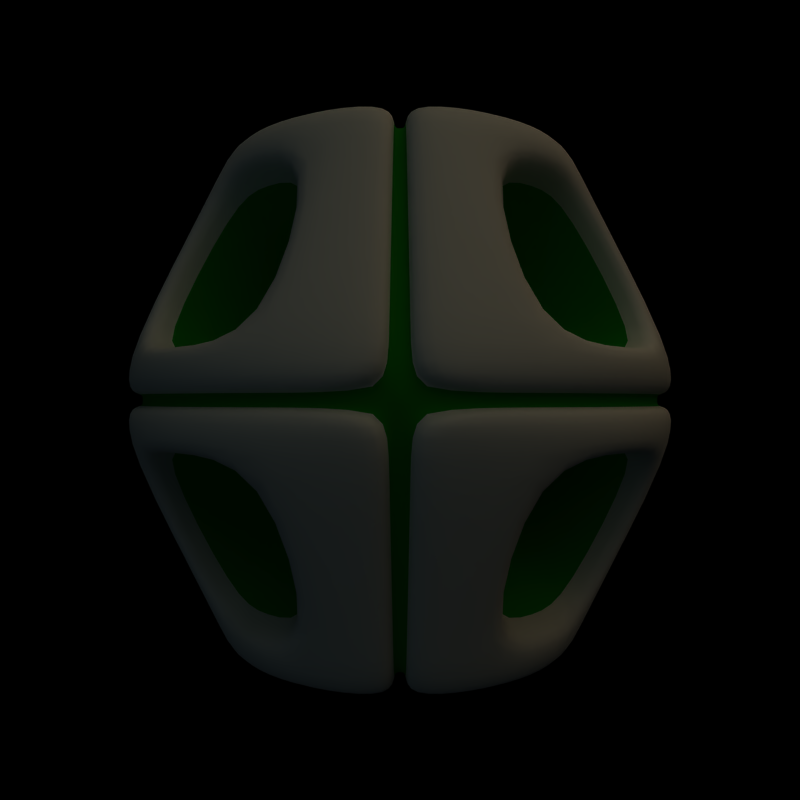# Source: Enemy1.blend  (saved by Blender 2.49.2; exported with 4.5.12 LTS)
import bpy
from mathutils import Matrix  # noqa: F401  (used for matrix-valued properties, if any)

bpy.ops.wm.read_factory_settings(use_empty=True)
scene = bpy.context.scene
scene.name = 'Enemy1'

# ---- collections
col_collection_1 = bpy.data.collections.new('Collection 1'); scene.collection.children.link(col_collection_1)

# ---- materials (node trees are filled in below, after node groups)
mat_material_010 = bpy.data.materials.new('Material.010')
mat_material_010.alpha_threshold = 0.0
mat_material_010.roughness = 0.5
mat_material_010.line_color = (0.0, 0.0, 0.0, 1.0)
mat_material_011 = bpy.data.materials.new('Material.011')
mat_material_011.alpha_threshold = 0.0
mat_material_011.diffuse_color = (0.03852, 0.4901, 0.02762, 1.0)
mat_material_011.roughness = 0.5
mat_material_011.line_color = (0.0, 0.0, 0.0, 1.0)

# ---- material node trees

# ---- world
world_world_003 = bpy.data.worlds.new('World.003'); scene.world = world_world_003
world_world_003.color = (0.0, 0.0, 0.0)
world_world_003.use_sun_shadow = False
world_world_003.sun_shadow_jitter_overblur = 0.0
world_world_003.cycles.sampling_method = 'MANUAL'
world_world_003.cycles.sample_map_resolution = 256

# ---- cameras
cam_camera_003 = bpy.data.cameras.new('Camera.003')
cam_camera_003.passepartout_alpha = 0.2
cam_camera_003.clip_end = 100.0
cam_camera_003.lens = 35.0
cam_camera_003.ortho_scale = 7.314
cam_camera_003.show_passepartout = False
cam_camera_003.show_safe_areas = True
cam_camera_003.dof.focus_distance = 0.0
cam_camera_003.dof.aperture_fstop = 128.0

# ---- lights
light_lamp_002 = bpy.data.lights.new('Lamp.002', 'SUN')
light_lamp_002.color = (0.5174, 0.7134, 0.7841)
light_lamp_002.transmission_factor = 0.0
light_lamp_002.angle = 1.571
light_lamp_002.energy = 0.3
light_lamp_002.shadow_buffer_clip_start = 0.5
light_lamp_002.shadow_soft_size = 1.0
light_lamp_002.shadow_cascade_max_distance = 1000.0
light_lamp_002.cycles.use_multiple_importance_sampling = False
light_lamp_003 = bpy.data.lights.new('Lamp.003', 'SUN')
light_lamp_003.color = (0.5174, 0.7134, 0.7841)
light_lamp_003.transmission_factor = 0.0
light_lamp_003.angle = 1.571
light_lamp_003.energy = 0.3
light_lamp_003.shadow_buffer_clip_start = 0.5
light_lamp_003.shadow_soft_size = 1.0
light_lamp_003.shadow_cascade_max_distance = 1000.0
light_lamp_003.cycles.use_multiple_importance_sampling = False
light_spot_001 = bpy.data.lights.new('Spot.001', 'SUN')
light_spot_001.color = (0.9924, 0.8644, 0.6458)
light_spot_001.transmission_factor = 0.0
light_spot_001.cutoff_distance = 30.0
light_spot_001.angle = 1.571
light_spot_001.energy = 1.0
light_spot_001.shadow_buffer_clip_start = 1.001
light_spot_001.shadow_soft_size = 1.0
light_spot_001.shadow_cascade_max_distance = 1000.0
light_spot_001.cycles.use_multiple_importance_sampling = False

# ---- meshes
me_circle = bpy.data.meshes.new('Circle')
me_circle.from_pydata([(11.53, -4.776, 2.0), (8.825, -8.825, 2.0), (4.776, -11.53, 2.0), (8.071, -3.343, 9.6), (6.177, -6.177, 9.6), (3.343, -8.071, 9.6), (3.343, -8.071, 2.0), (1.872, -4.52, 5.856), (3.459, -3.459, 5.856), (4.52, -1.872, 5.856), (8.071, -3.343, 2.0), (6.177, -6.177, 2.0), (4.418, -10.67, 2.0), (2.961, -7.149, 1.6), (3.092, -7.466, 9.03), (2.073, -5.004, 6.312), (5.714, -5.714, 9.03), (3.83, -3.83, 6.312), (7.466, -3.092, 9.03), (5.004, -2.073, 6.312), (10.67, -4.418, 2.0), (7.149, -2.961, 1.6), (8.163, -8.163, 2.0), (5.471, -5.471, 1.6), (7.264, -3.009, 11.44), (5.56, -5.56, 11.44), (3.009, -7.264, 11.44), (5.462, -2.263, 11.42), (4.181, -4.181, 11.42), (2.263, -5.462, 11.42), (11.53, -4.776, 0.3), (8.825, -8.825, 0.3), (4.776, -11.53, 0.3), (0.3821, -12.4, 2.0), (0.2675, -8.683, 9.6), (0.2407, -7.815, 11.44), (0.181, -5.877, 11.42), (0.3821, -12.4, 0.3), (0.363, -11.78, 0.285), (0.363, -11.78, 1.9), (0.2287, -7.424, 10.87), (0.172, -5.583, 10.85), (0.2541, -8.249, 9.12), (4.537, -10.95, 0.285), (8.481e-07, -5.617, 10.85), (1.79e-06, -11.86, 0.0), (0.363, -11.78, 0.0), (4.537, -10.95, 0.0), (8.383, -8.383, 0.285), (10.95, -4.537, 0.285), (1.79e-06, -11.86, 0.285), (1.79e-06, -11.86, 1.9), (11.86, -5.182e-07, 0.0), (1.128e-06, -7.469, 10.87), (1.253e-06, -8.299, 9.12), (8.383, -8.383, 0.0), (10.95, -4.537, 0.0), (12.39, -0.4537, 2.0), (8.673, -0.3176, 9.6), (7.806, -0.2858, 11.44), (5.87, -0.2149, 11.42), (12.39, -0.4537, 0.3), (11.77, -0.431, 0.0), (11.77, -0.431, 0.285), (11.52, -0.422, 1.86), (5.459, -0.1999, 10.62), (7.259, -0.2658, 10.64), (8.066, -0.2954, 8.928), (5.499, -2.404e-07, 10.62), (11.86, -5.182e-07, 0.285), (11.61, -5.073e-07, 1.86), (7.312, -3.196e-07, 10.64), (8.124, -3.551e-07, 8.928)], [], [(6, 11, 8, 7), (10, 9, 8, 11), (2, 12, 14, 5), (12, 13, 15, 14), (13, 6, 7, 15), (5, 14, 16, 4), (14, 15, 17, 16), (15, 7, 8, 17), (3, 4, 16, 18), (18, 16, 17, 19), (19, 17, 8, 9), (0, 3, 18, 20), (20, 18, 19, 21), (21, 19, 9, 10), (1, 22, 12, 2), (22, 23, 13, 12), (23, 11, 6, 13), (1, 0, 20, 22), (22, 20, 21, 23), (23, 21, 10, 11), (3, 24, 25, 4), (5, 4, 25, 26), (24, 27, 28, 25), (26, 25, 28, 29), (30, 0, 1, 31), (2, 32, 31, 1), (5, 34, 33, 2), (26, 35, 34, 5), (29, 36, 35, 26), (37, 32, 2, 33), (37, 33, 39, 38), (35, 36, 41, 40), (34, 35, 40, 42), (33, 34, 42, 39), (32, 37, 38, 43), (31, 32, 43, 48), (30, 31, 48, 49), (46, 47, 43, 38), (45, 46, 38, 50), (50, 38, 39, 51), (41, 44, 53, 40), (40, 53, 54, 42), (42, 54, 51, 39), (43, 47, 55, 48), (48, 55, 56, 49), (0, 57, 58, 3), (3, 58, 59, 24), (24, 59, 60, 27), (57, 0, 30, 61), (61, 30, 49, 63), (56, 62, 63, 49), (57, 61, 63, 64), (60, 59, 66, 65), (59, 58, 67, 66), (58, 57, 64, 67), (70, 64, 63, 69), (66, 71, 68, 65), (67, 72, 71, 66), (64, 70, 72, 67), (52, 69, 63, 62)])
me_circle.polygons.foreach_set('use_smooth', [True] * 60)
me_circle.polygons.foreach_set('material_index', [1, 1, 0, 1, 1, 0, 1, 1, 0, 1, 1, 0, 1, 1, 0, 1, 1, 0, 1, 1, 0, 0, 0, 0, 0, 0, 0, 0, 0, 0, 0, 0, 0, 0, 0, 0, 0, 1, 1, 1, 1, 1, 1, 1, 1, 0, 0, 0, 0, 0, 1, 0, 0, 0, 0, 1, 1, 1, 1, 1])
me_circle.materials.append(mat_material_010)
me_circle.materials.append(mat_material_011)
me_circle.use_remesh_preserve_volume = False
me_circle.use_remesh_preserve_attributes = False
me_circle.use_mirror_vertex_groups = False
me_circle.update()

# ---- objects
ob_circle = bpy.data.objects.new('Circle', me_circle)
ob_lamp_003 = bpy.data.objects.new('Lamp.003', light_lamp_002)
ob_lamp_004 = bpy.data.objects.new('Lamp.004', light_lamp_003)
ob_lamp_005 = bpy.data.objects.new('Lamp.005', light_spot_001)
ob_camera_003 = bpy.data.objects.new('Camera.003', cam_camera_003)

# ---- transforms, parenting, visibility, modifiers, constraints
ob_circle.location = (0.0, 0.0, 0.0)
ob_circle.rotation_euler = (-1.49e-08, 1.49e-08, -1.571)
ob_circle.lock_rotations_4d = False
ob_circle.empty_display_type = 'ARROWS'
ob_circle.lineart.crease_threshold = 0.0
_m = ob_circle.modifiers.new('Mirror', 'MIRROR')
_m.use_axis = (True, True, True)
_m = ob_circle.modifiers.new('Subsurf', 'SUBSURF')
_m.uv_smooth = 'PRESERVE_CORNERS'
_m.quality = 2
_m.levels = 2
_m.show_only_control_edges = False
ob_lamp_003.location = (-18.22, -19.61, -21.72)
ob_lamp_003.rotation_euler = (0.7129, -2.619, -0.1175)
ob_lamp_003.lock_rotations_4d = False
ob_lamp_003.empty_display_type = 'ARROWS'
ob_lamp_003.lineart.crease_threshold = 0.0
ob_lamp_004.location = (-15.88, -19.61, 6.123)
ob_lamp_004.rotation_euler = (0.5601, -0.743, 0.1384)
ob_lamp_004.lock_rotations_4d = False
ob_lamp_004.empty_display_type = 'ARROWS'
ob_lamp_004.lineart.crease_threshold = 0.0
ob_lamp_005.location = (36.89, -25.03, 5.904)
ob_lamp_005.rotation_euler = (0.6503, 0.05522, 0.8516)
ob_lamp_005.lock_rotations_4d = False
ob_lamp_005.empty_display_type = 'ARROWS'
ob_lamp_005.color = (0.0, 0.0, 0.0, 0.0)
ob_lamp_005.lineart.crease_threshold = 0.0
ob_camera_003.location = (0.0, -36.84, 0.0)
ob_camera_003.rotation_euler = (1.571, 2.22e-16, 2.22e-16)
ob_camera_003.lock_rotations_4d = False
ob_camera_003.empty_display_type = 'ARROWS'
ob_camera_003.color = (0.0, 0.0, 0.0, 0.0)
ob_camera_003.display_type = 'WIRE'
ob_camera_003.lineart.crease_threshold = 0.0

# ---- collection membership
col_collection_1.objects.link(ob_circle)
col_collection_1.objects.link(ob_lamp_003)
col_collection_1.objects.link(ob_lamp_004)
col_collection_1.objects.link(ob_lamp_005)
col_collection_1.objects.link(ob_camera_003)

# ---- scene / render settings (as saved in the file)
scene.camera = ob_camera_003
scene.frame_start = 1; scene.frame_end = 7; scene.frame_set(1)
scene.render.engine = 'BLENDER_EEVEE_NEXT'
scene.render.image_settings.compression = 90
scene.render.resolution_x = 64
scene.render.resolution_y = 64
scene.render.resolution_percentage = 50
scene.render.pixel_aspect_x = 100.0
scene.render.pixel_aspect_y = 100.0
scene.render.fps = 12
scene.render.dither_intensity = 0.0
scene.render.use_compositing = False
scene.render.use_sequencer = False
scene.render.bake_margin = 2
scene.render.bake_bias = 0.0
scene.render.use_stamp_time = False
scene.render.use_stamp_date = False
scene.render.use_stamp_frame = False
scene.render.use_stamp_camera = False
scene.render.use_stamp_scene = False
scene.render.use_stamp_filename = False
scene.render.use_stamp_render_time = False
scene.render.stamp_font_size = 0
scene.cycles.use_denoising = False
scene.cycles.samples = 10
scene.cycles.sampling_pattern = 'TABULATED_SOBOL'
scene.cycles.light_sampling_threshold = 0.0
scene.cycles.use_adaptive_sampling = False
scene.cycles.use_light_tree = False
scene.cycles.blur_glossy = 0.0
scene.cycles.volume_bounces = 1
scene.cycles.pixel_filter_type = 'GAUSSIAN'
scene.cycles.sample_clamp_indirect = 0.0
scene.view_settings.view_transform = 'Raw'
bpy.context.view_layer.update()
